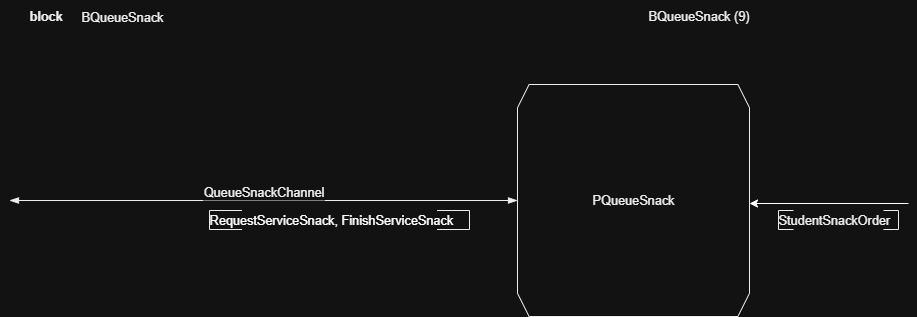

The diagram above was exported from draw.io. Its source (the exported page's mxGraphModel, read from the mxfile embedded in the PNG):
<mxGraphModel dx="947" dy="704" grid="1" gridSize="10" guides="1" tooltips="1" connect="1" arrows="1" fold="1" page="1" pageScale="1" pageWidth="827" pageHeight="1169" math="0" shadow="0">
  <root>
    <mxCell id="mDVwTW9b3agJj2m4HuU5-0" />
    <mxCell id="mDVwTW9b3agJj2m4HuU5-1" parent="mDVwTW9b3agJj2m4HuU5-0" />
    <UserObject label="&lt;div style=&quot;font-size: 1px&quot;&gt;&lt;font style=&quot;font-size: 12.7px; font-family: Arial; color: rgb(0, 0, 0); direction: ltr; letter-spacing: 0px; line-height: 120%; opacity: 1;&quot;&gt;B&lt;/font&gt;&lt;font style=&quot;font-size: 12.7px; font-family: Arial; color: rgb(0, 0, 0); direction: ltr; letter-spacing: 0px; line-height: 120%; opacity: 1;&quot;&gt;QueueSnack&lt;br&gt;&lt;/font&gt;&lt;/div&gt;" tags="TemplateItems" id="mDVwTW9b3agJj2m4HuU5-2">
      <mxCell style="verticalAlign=middle;align=left;overflow=width;vsdxID=2;fillColor=none;gradientColor=none;shape=stencil(nZBLDoAgDERP0z3SIyjew0SURgSD+Lu9kMZoXLhwN9O+tukAlrNpJg1SzDH4QW/URgNYgZTkjA4UkwJUgGXng+6DX1zLfmoymdXo17xh5zmRJ6Q42BWCfc2oJfdAr+Yv+AP9Cb7OJ3H/2JG1HNGz/84klThPVCc=);strokeColor=none;points=[];labelBackgroundColor=none;rounded=0;html=1;whiteSpace=wrap;" parent="mDVwTW9b3agJj2m4HuU5-1" vertex="1">
        <mxGeometry x="112" y="48" width="141" height="34" as="geometry" />
      </mxCell>
    </UserObject>
    <UserObject label="&lt;div style=&quot;font-size: 1px&quot;&gt;&lt;p style=&quot;text-align:right;margin-left:0;margin-right:0;margin-top:0px;margin-bottom:0px;text-indent:0;vertical-align:middle;direction:ltr;&quot;&gt;&lt;font style=&quot;font-size: 12.7px; font-family: Arial; color: rgb(0, 0, 0); direction: ltr; letter-spacing: 0px; line-height: 120%; opacity: 1;&quot;&gt;BQueueSnack&lt;/font&gt;&lt;font style=&quot;font-size: 12.7px; font-family: Arial; color: rgb(0, 0, 0); direction: ltr; letter-spacing: 0px; line-height: 120%; opacity: 1;&quot;&gt; (&lt;/font&gt;&lt;font style=&quot;font-size: 12.7px; font-family: Arial; color: rgb(0, 0, 0); direction: ltr; letter-spacing: 0px; line-height: 120%; opacity: 1;&quot;&gt;9&lt;/font&gt;&lt;font style=&quot;font-size: 12.7px; font-family: Arial; color: rgb(0, 0, 0); direction: ltr; letter-spacing: 0px; line-height: 120%; opacity: 1;&quot;&gt;)&lt;br&gt;&lt;/font&gt;&lt;/p&gt;&lt;/div&gt;" tags="TemplateItems" id="mDVwTW9b3agJj2m4HuU5-3">
      <mxCell style="verticalAlign=middle;align=right;overflow=width;vsdxID=3;fillColor=#FFFFFF;gradientColor=none;shape=stencil(nZBLDoAgDERP0z3SIyjewwQUogJB/N1eSGM0LFy4m2lf23QA60V3XgFnSwxuVLuRUQM2wLmxWgUTkwIUgHXvghqCW60k77tMZjW7LW84aI7lCc5OchUj3xI6GftC7+Yv+AP9CRbnk3h+pHjevTKPVKIsUVw=);strokeColor=none;points=[];labelBackgroundColor=none;rounded=0;html=1;whiteSpace=wrap;" parent="mDVwTW9b3agJj2m4HuU5-1" vertex="1">
        <mxGeometry x="460" y="48" width="320" height="32" as="geometry" />
      </mxCell>
    </UserObject>
    <UserObject label="&lt;div style=&quot;font-size: 1px&quot;&gt;&lt;font style=&quot;font-size:12.7px;font-family:Arial;color:#000000;direction:ltr;letter-spacing:0px;line-height:120%;opacity:1&quot;&gt;&lt;b&gt;block&lt;br/&gt;&lt;/b&gt;&lt;/font&gt;&lt;/div&gt;" tags="TemplateItems" id="mDVwTW9b3agJj2m4HuU5-4">
      <mxCell style="verticalAlign=middle;align=left;overflow=width;vsdxID=4;fillColor=none;gradientColor=none;shape=stencil(nZBLDoAgDERP0z3SIyjew0SURgSD+Lu9kMZoXLhwN9O+tukAlrNpJg1SzDH4QW/URgNYgZTkjA4UkwJUgGXng+6DX1zLfmoymdXo17xh5zmRJ6Q42BWCfc2oJfdAr+Yv+AP9Cb7OJ3H/2JG1HNGz/84klThPVCc=);strokeColor=none;points=[];labelBackgroundColor=none;rounded=0;html=1;whiteSpace=wrap;" parent="mDVwTW9b3agJj2m4HuU5-1" vertex="1">
        <mxGeometry x="60" y="48" width="47" height="32" as="geometry" />
      </mxCell>
    </UserObject>
    <UserObject label="&lt;div style=&quot;font-size: 1px&quot;&gt;&lt;font style=&quot;font-size:12.7px;font-family:Arial;color:#000000;direction:ltr;letter-spacing:0px;line-height:120%;opacity:1&quot;&gt;PQueueSnack&lt;br&gt;&lt;/font&gt;&lt;/div&gt;" tags="Fons" id="mDVwTW9b3agJj2m4HuU5-5">
      <mxCell style="verticalAlign=middle;align=center;overflow=width;vsdxID=5;fillColor=#FFFFFF;gradientColor=none;shape=stencil(lZFNDoQgDIVP0z3SuHDt6D1MRGmGAYPMj7cXbIxmFgZ379GvQPsA61l3kwIp5uDdU32pDxrwAVKS1cpTiAqwAawH59Xo3dv27KcukUm93Cfd8OO+MnVIsbArhNh8y6ghe0KrG+xe3OHqBlvk/+GCzAbzH88f6XJTURxpDGQMh3mu/6cXjzh5bFY=);strokeColor=#000000;spacingTop=-1;spacingBottom=-1;spacingLeft=-1;spacingRight=-1;points=[[0,0.5,0]];labelBackgroundColor=none;rounded=0;html=1;whiteSpace=wrap;" parent="mDVwTW9b3agJj2m4HuU5-1" vertex="1">
        <mxGeometry x="548" y="132" width="232" height="232" as="geometry" />
      </mxCell>
    </UserObject>
    <UserObject label="&lt;div style=&quot;&quot;&gt;&lt;font face=&quot;Arial&quot;&gt;&lt;span style=&quot;font-size: 12.7px;&quot;&gt;RequestServiceSnack, FinishServiceSnack&lt;/span&gt;&lt;/font&gt;&lt;/div&gt;" tags="Fons" id="mDVwTW9b3agJj2m4HuU5-6">
      <mxCell style="verticalAlign=middle;align=left;overflow=width;vsdxID=7;fillColor=#FFFFFF;gradientColor=none;shape=stencil(nZHdDsIgDIWfpremozF6P+d7LBmTRoSF4d/bC/bCjSWLendavpYDB6geTTtoUDjG4M/6zl00QAdQip3RgWNSQA1Q3fugT8FfXSf10GYyq4u/5Q0PmavUZpuHFD6lge/qKKxlN2HxP7DCFXRxf0HP3e5363SxG38xgl8/b+Fixibx+eyerZWspudlOKklwVLzAg==);strokeColor=#000000;spacingTop=-3;spacingBottom=-3;spacingLeft=-1;spacingRight=-1;points=[[0.5,0.5,0],[1,1,0]];labelBackgroundColor=none;rounded=0;html=1;whiteSpace=wrap;" parent="mDVwTW9b3agJj2m4HuU5-1" vertex="1">
        <mxGeometry x="240" y="258" width="260" height="19" as="geometry" />
      </mxCell>
    </UserObject>
    <UserObject label="&lt;div style=&quot;font-size: 1px&quot;&gt;&lt;font style=&quot;font-size: 12.7px; font-family: Arial; color: rgb(0, 0, 0); direction: ltr; letter-spacing: 0px; line-height: 120%; opacity: 1;&quot;&gt;QueueSnackChannel&lt;br&gt;&lt;/font&gt;&lt;/div&gt;" tags="Fons" id="mDVwTW9b3agJj2m4HuU5-7">
      <mxCell style="vsdxID=6;edgeStyle=none;startArrow=blockThin;endArrow=blockThin;startSize=7;endSize=7;strokeColor=#000000;spacingTop=0;spacingBottom=0;spacingLeft=0;spacingRight=0;verticalAlign=middle;html=1;labelBackgroundColor=#FFFFFF;rounded=0;align=center;exitX=0;exitY=0.5;exitDx=0;exitDy=0;exitPerimeter=0;entryX=0.05263157894736842;entryY=0.15162454873646208;entryDx=0;entryDy=0;entryPerimeter=0;" parent="mDVwTW9b3agJj2m4HuU5-1" source="mDVwTW9b3agJj2m4HuU5-5" edge="1">
        <mxGeometry y="-8" relative="1" as="geometry">
          <mxPoint as="offset" />
          <Array as="points" />
          <mxPoint x="40" y="248" as="targetPoint" />
        </mxGeometry>
      </mxCell>
    </UserObject>
    <mxCell id="6k7LIjt2xu4E3ef3-OX2-0" value="" style="endArrow=classic;html=1;rounded=0;entryX=0.996;entryY=0.513;entryDx=0;entryDy=0;entryPerimeter=0;" parent="mDVwTW9b3agJj2m4HuU5-1" edge="1">
      <mxGeometry width="50" height="50" relative="1" as="geometry">
        <mxPoint x="939" y="251" as="sourcePoint" />
        <mxPoint x="780" y="251" as="targetPoint" />
      </mxGeometry>
    </mxCell>
    <UserObject label="&lt;div style=&quot;font-size: 1px&quot;&gt;&lt;font style=&quot;font-size: 12.7px; font-family: Arial; color: rgb(0, 0, 0); direction: ltr; letter-spacing: 0px; line-height: 120%; opacity: 1;&quot;&gt;StudentSnackOrder&lt;/font&gt;&lt;/div&gt;" tags="Fons" id="6k7LIjt2xu4E3ef3-OX2-1">
      <mxCell style="verticalAlign=middle;align=left;overflow=width;vsdxID=27;fillColor=#FFFFFF;gradientColor=none;shape=stencil(nZHdDsIgDIWfpremozF6P+d7LBmTRoSF4d/bC/bCjSWLendavpYDB6geTTtoUDjG4M/6zl00QAdQip3RgWNSQA1Q3fugT8FfXSf10GYyq4u/5Q0PmavUZpuHFD6lge/qKKxlN2HxP7DCFXRxf0HP3e5363SxG38xgl8/b+Fixibx+eyerZWspudlOKklwVLzAg==);strokeColor=#000000;spacingTop=-3;spacingBottom=-3;spacingLeft=-1;spacingRight=-1;points=[[0.5,0.5,0]];labelBackgroundColor=none;rounded=0;html=1;whiteSpace=wrap;" parent="mDVwTW9b3agJj2m4HuU5-1" vertex="1">
        <mxGeometry x="809" y="258" width="120" height="19" as="geometry" />
      </mxCell>
    </UserObject>
  </root>
</mxGraphModel>